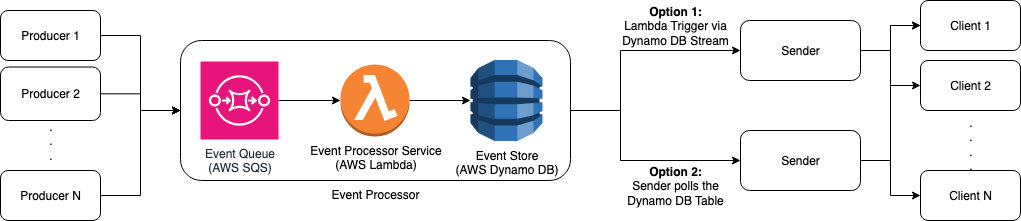

The diagram above was exported from draw.io. Its source (the exported page's mxGraphModel, read from the mxfile embedded in the PNG):
<mxGraphModel dx="976" dy="594" grid="1" gridSize="10" guides="1" tooltips="1" connect="1" arrows="1" fold="1" page="1" pageScale="1" pageWidth="827" pageHeight="1169" math="0" shadow="0">
  <root>
    <mxCell id="0" />
    <mxCell id="1" parent="0" />
    <mxCell id="Arv6aJurrlXZ_o6UkTLK-19" style="edgeStyle=orthogonalEdgeStyle;rounded=0;orthogonalLoop=1;jettySize=auto;html=1;exitX=1;exitY=0.5;exitDx=0;exitDy=0;entryX=0;entryY=0.5;entryDx=0;entryDy=0;" edge="1" parent="1" source="Arv6aJurrlXZ_o6UkTLK-6" target="Arv6aJurrlXZ_o6UkTLK-18">
      <mxGeometry relative="1" as="geometry">
        <mxPoint x="700" y="160" as="targetPoint" />
        <Array as="points">
          <mxPoint x="680" y="230" />
          <mxPoint x="680" y="170" />
        </Array>
      </mxGeometry>
    </mxCell>
    <mxCell id="Arv6aJurrlXZ_o6UkTLK-29" style="edgeStyle=orthogonalEdgeStyle;rounded=0;orthogonalLoop=1;jettySize=auto;html=1;exitX=1;exitY=0.5;exitDx=0;exitDy=0;" edge="1" parent="1" source="Arv6aJurrlXZ_o6UkTLK-6" target="Arv6aJurrlXZ_o6UkTLK-26">
      <mxGeometry relative="1" as="geometry">
        <Array as="points">
          <mxPoint x="680" y="230" />
          <mxPoint x="680" y="280" />
        </Array>
      </mxGeometry>
    </mxCell>
    <mxCell id="Arv6aJurrlXZ_o6UkTLK-6" value="Event Processor" style="rounded=1;whiteSpace=wrap;html=1;labelPosition=center;verticalLabelPosition=bottom;align=center;verticalAlign=top;" vertex="1" parent="1">
      <mxGeometry x="240" y="160" width="390" height="140" as="geometry" />
    </mxCell>
    <mxCell id="Arv6aJurrlXZ_o6UkTLK-4" value="" style="edgeStyle=orthogonalEdgeStyle;rounded=0;orthogonalLoop=1;jettySize=auto;html=1;" edge="1" parent="1" source="Arv6aJurrlXZ_o6UkTLK-1" target="Arv6aJurrlXZ_o6UkTLK-2">
      <mxGeometry relative="1" as="geometry">
        <Array as="points">
          <mxPoint x="415.5" y="215.5" />
          <mxPoint x="415.5" y="216.5" />
        </Array>
      </mxGeometry>
    </mxCell>
    <mxCell id="Arv6aJurrlXZ_o6UkTLK-1" value="Event Queue&lt;div&gt;(AWS SQS)&lt;/div&gt;" style="sketch=0;points=[[0,0,0],[0.25,0,0],[0.5,0,0],[0.75,0,0],[1,0,0],[0,1,0],[0.25,1,0],[0.5,1,0],[0.75,1,0],[1,1,0],[0,0.25,0],[0,0.5,0],[0,0.75,0],[1,0.25,0],[1,0.5,0],[1,0.75,0]];outlineConnect=0;fontColor=#232F3E;fillColor=#E7157B;strokeColor=#ffffff;dashed=0;verticalLabelPosition=bottom;verticalAlign=top;align=center;html=1;fontSize=12;fontStyle=0;aspect=fixed;shape=mxgraph.aws4.resourceIcon;resIcon=mxgraph.aws4.sqs;" vertex="1" parent="1">
      <mxGeometry x="260" y="181" width="78" height="78" as="geometry" />
    </mxCell>
    <mxCell id="Arv6aJurrlXZ_o6UkTLK-5" value="" style="edgeStyle=orthogonalEdgeStyle;rounded=0;orthogonalLoop=1;jettySize=auto;html=1;" edge="1" parent="1" source="Arv6aJurrlXZ_o6UkTLK-2" target="Arv6aJurrlXZ_o6UkTLK-3">
      <mxGeometry relative="1" as="geometry">
        <Array as="points">
          <mxPoint x="556.5" y="215.5" />
          <mxPoint x="556.5" y="215.5" />
        </Array>
      </mxGeometry>
    </mxCell>
    <mxCell id="Arv6aJurrlXZ_o6UkTLK-2" value="Event Processor Service&lt;div&gt;(AWS Lambda)&lt;/div&gt;" style="outlineConnect=0;dashed=0;verticalLabelPosition=bottom;verticalAlign=top;align=center;html=1;shape=mxgraph.aws3.lambda_function;fillColor=#F58534;gradientColor=none;" vertex="1" parent="1">
      <mxGeometry x="400" y="184" width="69" height="72" as="geometry" />
    </mxCell>
    <mxCell id="Arv6aJurrlXZ_o6UkTLK-3" value="Event Store&lt;br&gt;(AWS Dynamo DB)" style="outlineConnect=0;dashed=0;verticalLabelPosition=bottom;verticalAlign=top;align=center;html=1;shape=mxgraph.aws3.dynamo_db;fillColor=#2E73B8;gradientColor=none;" vertex="1" parent="1">
      <mxGeometry x="530" y="179.5" width="72" height="81" as="geometry" />
    </mxCell>
    <mxCell id="Arv6aJurrlXZ_o6UkTLK-13" style="edgeStyle=orthogonalEdgeStyle;rounded=0;orthogonalLoop=1;jettySize=auto;html=1;entryX=0;entryY=0.5;entryDx=0;entryDy=0;" edge="1" parent="1" source="Arv6aJurrlXZ_o6UkTLK-9" target="Arv6aJurrlXZ_o6UkTLK-6">
      <mxGeometry relative="1" as="geometry" />
    </mxCell>
    <mxCell id="Arv6aJurrlXZ_o6UkTLK-9" value="Producer 1" style="rounded=1;whiteSpace=wrap;html=1;" vertex="1" parent="1">
      <mxGeometry x="60" y="130" width="100" height="50" as="geometry" />
    </mxCell>
    <mxCell id="Arv6aJurrlXZ_o6UkTLK-14" style="edgeStyle=orthogonalEdgeStyle;rounded=0;orthogonalLoop=1;jettySize=auto;html=1;" edge="1" parent="1" source="Arv6aJurrlXZ_o6UkTLK-10">
      <mxGeometry relative="1" as="geometry">
        <mxPoint x="240" y="230" as="targetPoint" />
      </mxGeometry>
    </mxCell>
    <mxCell id="Arv6aJurrlXZ_o6UkTLK-10" value="Producer 2" style="rounded=1;whiteSpace=wrap;html=1;" vertex="1" parent="1">
      <mxGeometry x="60" y="186.5" width="100" height="53.5" as="geometry" />
    </mxCell>
    <mxCell id="Arv6aJurrlXZ_o6UkTLK-15" style="edgeStyle=orthogonalEdgeStyle;rounded=0;orthogonalLoop=1;jettySize=auto;html=1;entryX=0;entryY=0.5;entryDx=0;entryDy=0;" edge="1" parent="1" source="Arv6aJurrlXZ_o6UkTLK-11" target="Arv6aJurrlXZ_o6UkTLK-6">
      <mxGeometry relative="1" as="geometry" />
    </mxCell>
    <mxCell id="Arv6aJurrlXZ_o6UkTLK-11" value="Producer N" style="rounded=1;whiteSpace=wrap;html=1;" vertex="1" parent="1">
      <mxGeometry x="60" y="290" width="100" height="50" as="geometry" />
    </mxCell>
    <mxCell id="Arv6aJurrlXZ_o6UkTLK-12" value=".&lt;div&gt;.&lt;/div&gt;&lt;div&gt;.&lt;/div&gt;" style="text;html=1;align=center;verticalAlign=middle;resizable=0;points=[];autosize=1;strokeColor=none;fillColor=none;" vertex="1" parent="1">
      <mxGeometry x="95" y="230" width="30" height="60" as="geometry" />
    </mxCell>
    <mxCell id="Arv6aJurrlXZ_o6UkTLK-34" style="edgeStyle=orthogonalEdgeStyle;rounded=0;orthogonalLoop=1;jettySize=auto;html=1;exitX=1;exitY=0.5;exitDx=0;exitDy=0;entryX=0;entryY=0.5;entryDx=0;entryDy=0;" edge="1" parent="1" source="Arv6aJurrlXZ_o6UkTLK-18" target="Arv6aJurrlXZ_o6UkTLK-31">
      <mxGeometry relative="1" as="geometry" />
    </mxCell>
    <mxCell id="Arv6aJurrlXZ_o6UkTLK-35" style="edgeStyle=orthogonalEdgeStyle;rounded=0;orthogonalLoop=1;jettySize=auto;html=1;entryX=0;entryY=0.5;entryDx=0;entryDy=0;" edge="1" parent="1" source="Arv6aJurrlXZ_o6UkTLK-18" target="Arv6aJurrlXZ_o6UkTLK-32">
      <mxGeometry relative="1" as="geometry" />
    </mxCell>
    <mxCell id="Arv6aJurrlXZ_o6UkTLK-36" style="edgeStyle=orthogonalEdgeStyle;rounded=0;orthogonalLoop=1;jettySize=auto;html=1;entryX=0;entryY=0.5;entryDx=0;entryDy=0;" edge="1" parent="1" source="Arv6aJurrlXZ_o6UkTLK-18" target="Arv6aJurrlXZ_o6UkTLK-33">
      <mxGeometry relative="1" as="geometry" />
    </mxCell>
    <mxCell id="Arv6aJurrlXZ_o6UkTLK-18" value="Sender" style="rounded=1;whiteSpace=wrap;html=1;" vertex="1" parent="1">
      <mxGeometry x="800" y="140" width="120" height="60" as="geometry" />
    </mxCell>
    <mxCell id="Arv6aJurrlXZ_o6UkTLK-25" value="&lt;b&gt;Option 1:&lt;/b&gt;&lt;div&gt;Lambda Trigger via Dynamo DB Stream&lt;/div&gt;" style="text;html=1;align=center;verticalAlign=middle;whiteSpace=wrap;rounded=0;" vertex="1" parent="1">
      <mxGeometry x="670" y="130" width="130" height="30" as="geometry" />
    </mxCell>
    <mxCell id="Arv6aJurrlXZ_o6UkTLK-37" style="edgeStyle=orthogonalEdgeStyle;rounded=0;orthogonalLoop=1;jettySize=auto;html=1;exitX=1;exitY=0.5;exitDx=0;exitDy=0;entryX=0;entryY=0.5;entryDx=0;entryDy=0;" edge="1" parent="1" source="Arv6aJurrlXZ_o6UkTLK-26" target="Arv6aJurrlXZ_o6UkTLK-31">
      <mxGeometry relative="1" as="geometry" />
    </mxCell>
    <mxCell id="Arv6aJurrlXZ_o6UkTLK-26" value="Sender" style="rounded=1;whiteSpace=wrap;html=1;" vertex="1" parent="1">
      <mxGeometry x="800" y="250" width="120" height="60" as="geometry" />
    </mxCell>
    <mxCell id="Arv6aJurrlXZ_o6UkTLK-30" value="&lt;b&gt;Option 2:&lt;/b&gt;&lt;div&gt;Sender polls the Dynamo DB Table&lt;/div&gt;" style="text;html=1;align=center;verticalAlign=middle;whiteSpace=wrap;rounded=0;" vertex="1" parent="1">
      <mxGeometry x="670" y="290" width="130" height="30" as="geometry" />
    </mxCell>
    <mxCell id="Arv6aJurrlXZ_o6UkTLK-31" value="Client 1" style="rounded=1;whiteSpace=wrap;html=1;" vertex="1" parent="1">
      <mxGeometry x="980" y="120" width="100" height="50" as="geometry" />
    </mxCell>
    <mxCell id="Arv6aJurrlXZ_o6UkTLK-32" value="Client 2" style="rounded=1;whiteSpace=wrap;html=1;" vertex="1" parent="1">
      <mxGeometry x="980" y="180" width="100" height="50" as="geometry" />
    </mxCell>
    <mxCell id="Arv6aJurrlXZ_o6UkTLK-33" value="Client N" style="rounded=1;whiteSpace=wrap;html=1;" vertex="1" parent="1">
      <mxGeometry x="980" y="290" width="100" height="50" as="geometry" />
    </mxCell>
    <mxCell id="Arv6aJurrlXZ_o6UkTLK-38" value=".&lt;div&gt;.&lt;/div&gt;&lt;div&gt;.&lt;/div&gt;&lt;div&gt;.&lt;/div&gt;" style="text;html=1;align=center;verticalAlign=middle;resizable=0;points=[];autosize=1;strokeColor=none;fillColor=none;" vertex="1" parent="1">
      <mxGeometry x="1015" y="228" width="30" height="70" as="geometry" />
    </mxCell>
  </root>
</mxGraphModel>